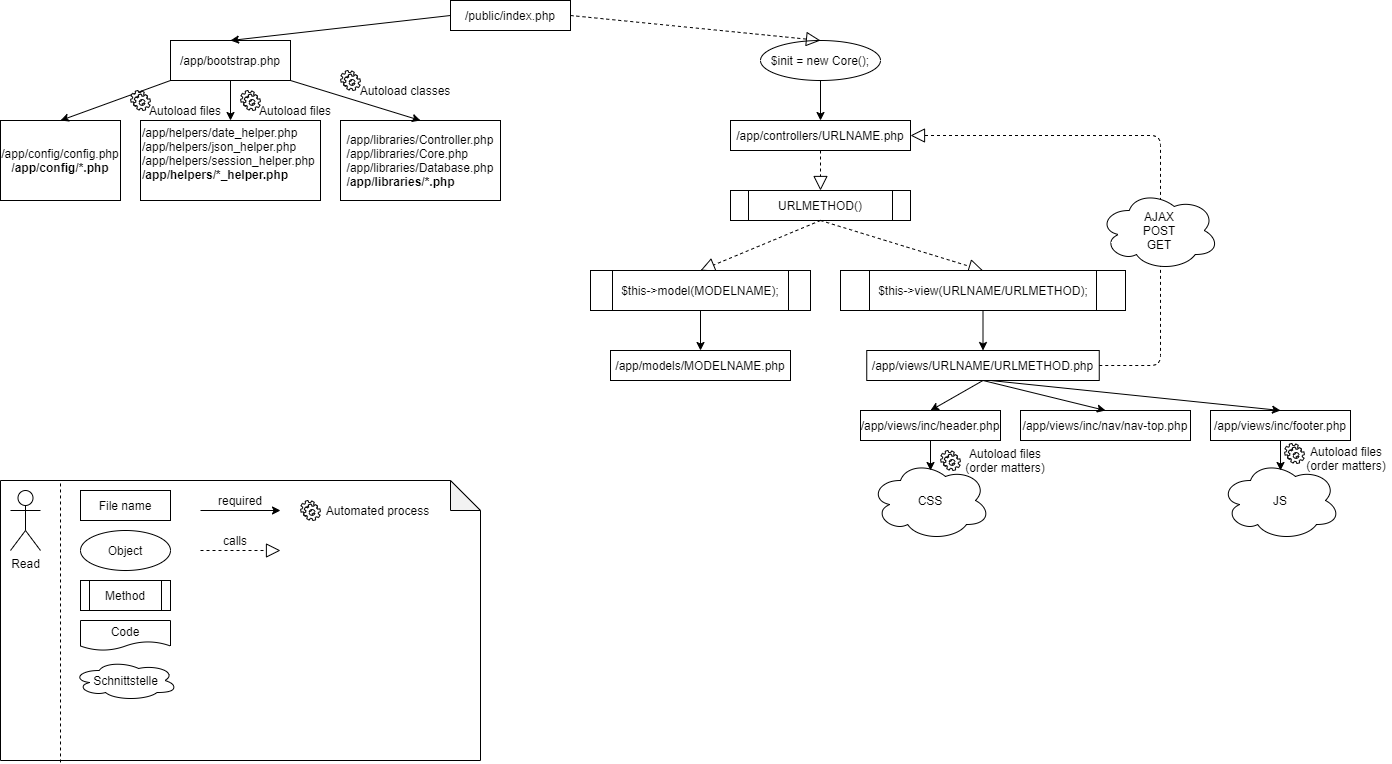

The diagram above was exported from draw.io. Its source (the exported page's mxGraphModel, read from the mxfile embedded in the PNG):
<mxGraphModel dx="1075" dy="569" grid="1" gridSize="10" guides="1" tooltips="1" connect="1" arrows="1" fold="1" page="1" pageScale="1" pageWidth="1100" pageHeight="850" background="#ffffff" math="0" shadow="0">
  <root>
    <mxCell id="0" />
    <mxCell id="1" parent="0" />
    <mxCell id="seLH4e_ZLU2bX_Oh-OQ0-1" value="/public/index.php" style="rounded=0;whiteSpace=wrap;html=1;" parent="1" vertex="1">
      <mxGeometry x="490" y="40" width="120" height="30" as="geometry" />
    </mxCell>
    <mxCell id="seLH4e_ZLU2bX_Oh-OQ0-4" value="/app/bootstrap.php" style="rounded=0;whiteSpace=wrap;html=1;" parent="1" vertex="1">
      <mxGeometry x="210" y="80" width="120" height="40" as="geometry" />
    </mxCell>
    <mxCell id="seLH4e_ZLU2bX_Oh-OQ0-5" value="/app/config/config.php&lt;br&gt;&lt;b&gt;/app/config/*.php&lt;/b&gt;" style="rounded=0;whiteSpace=wrap;html=1;" parent="1" vertex="1">
      <mxGeometry x="40" y="160" width="120" height="80" as="geometry" />
    </mxCell>
    <mxCell id="seLH4e_ZLU2bX_Oh-OQ0-6" value="/app/helpers/date_helper.php&lt;br&gt;/app/helpers/json_helper.php&lt;br&gt;/app/helpers/session_helper.php&lt;br&gt;&lt;span style=&quot;text-align: center&quot;&gt;&lt;b&gt;/app/helpers/*_helper.php&lt;/b&gt;&lt;br&gt;&lt;br&gt;&lt;/span&gt;" style="rounded=0;whiteSpace=wrap;html=1;align=left;" parent="1" vertex="1">
      <mxGeometry x="180" y="160" width="180" height="80" as="geometry" />
    </mxCell>
    <mxCell id="seLH4e_ZLU2bX_Oh-OQ0-7" value="&lt;div style=&quot;text-align: left&quot;&gt;&lt;span&gt;/app/libraries/Controller.php&lt;/span&gt;&lt;/div&gt;&lt;div style=&quot;text-align: left&quot;&gt;&lt;span&gt;/app/libraries/Core.php&lt;/span&gt;&lt;/div&gt;&lt;div style=&quot;text-align: left&quot;&gt;&lt;span&gt;/app/libraries/Database.php&lt;/span&gt;&lt;/div&gt;&lt;div style=&quot;text-align: left&quot;&gt;&lt;span&gt;&lt;b&gt;/app/libraries/*.php&lt;/b&gt;&lt;/span&gt;&lt;/div&gt;" style="rounded=0;whiteSpace=wrap;html=1;" parent="1" vertex="1">
      <mxGeometry x="380" y="160" width="160" height="80" as="geometry" />
    </mxCell>
    <mxCell id="seLH4e_ZLU2bX_Oh-OQ0-9" value="" style="endArrow=classic;html=1;entryX=0.5;entryY=0;entryDx=0;entryDy=0;exitX=0;exitY=0.5;exitDx=0;exitDy=0;" parent="1" source="seLH4e_ZLU2bX_Oh-OQ0-1" target="seLH4e_ZLU2bX_Oh-OQ0-4" edge="1">
      <mxGeometry width="50" height="50" relative="1" as="geometry">
        <mxPoint x="490" y="50" as="sourcePoint" />
        <mxPoint x="390" y="90" as="targetPoint" />
      </mxGeometry>
    </mxCell>
    <mxCell id="seLH4e_ZLU2bX_Oh-OQ0-10" value="" style="endArrow=classic;html=1;exitX=0;exitY=1;exitDx=0;exitDy=0;entryX=0.5;entryY=0;entryDx=0;entryDy=0;" parent="1" source="seLH4e_ZLU2bX_Oh-OQ0-4" target="seLH4e_ZLU2bX_Oh-OQ0-5" edge="1">
      <mxGeometry width="50" height="50" relative="1" as="geometry">
        <mxPoint x="50" y="520" as="sourcePoint" />
        <mxPoint x="100" y="470" as="targetPoint" />
      </mxGeometry>
    </mxCell>
    <mxCell id="seLH4e_ZLU2bX_Oh-OQ0-11" value="" style="endArrow=classic;html=1;exitX=0.5;exitY=1;exitDx=0;exitDy=0;entryX=0.5;entryY=0;entryDx=0;entryDy=0;" parent="1" source="seLH4e_ZLU2bX_Oh-OQ0-4" target="seLH4e_ZLU2bX_Oh-OQ0-6" edge="1">
      <mxGeometry width="50" height="50" relative="1" as="geometry">
        <mxPoint x="160" y="340" as="sourcePoint" />
        <mxPoint x="210" y="290" as="targetPoint" />
      </mxGeometry>
    </mxCell>
    <mxCell id="seLH4e_ZLU2bX_Oh-OQ0-12" value="" style="endArrow=classic;html=1;exitX=1;exitY=1;exitDx=0;exitDy=0;entryX=0.5;entryY=0;entryDx=0;entryDy=0;" parent="1" source="seLH4e_ZLU2bX_Oh-OQ0-4" target="seLH4e_ZLU2bX_Oh-OQ0-7" edge="1">
      <mxGeometry width="50" height="50" relative="1" as="geometry">
        <mxPoint x="190" y="320" as="sourcePoint" />
        <mxPoint x="240" y="270" as="targetPoint" />
      </mxGeometry>
    </mxCell>
    <mxCell id="seLH4e_ZLU2bX_Oh-OQ0-13" value="$init = new Core();" style="ellipse;whiteSpace=wrap;html=1;" parent="1" vertex="1">
      <mxGeometry x="800" y="80" width="120" height="40" as="geometry" />
    </mxCell>
    <mxCell id="seLH4e_ZLU2bX_Oh-OQ0-16" value="" style="endArrow=block;dashed=1;endFill=0;endSize=12;html=1;exitX=1;exitY=0.5;exitDx=0;exitDy=0;entryX=0.5;entryY=0;entryDx=0;entryDy=0;" parent="1" source="seLH4e_ZLU2bX_Oh-OQ0-1" target="seLH4e_ZLU2bX_Oh-OQ0-13" edge="1">
      <mxGeometry width="160" relative="1" as="geometry">
        <mxPoint x="290" y="420" as="sourcePoint" />
        <mxPoint x="450" y="420" as="targetPoint" />
      </mxGeometry>
    </mxCell>
    <mxCell id="seLH4e_ZLU2bX_Oh-OQ0-17" value="/app/controllers/URLNAME.php" style="rounded=0;whiteSpace=wrap;html=1;" parent="1" vertex="1">
      <mxGeometry x="770" y="160" width="180" height="30" as="geometry" />
    </mxCell>
    <mxCell id="seLH4e_ZLU2bX_Oh-OQ0-18" value="" style="endArrow=classic;html=1;exitX=0.5;exitY=1;exitDx=0;exitDy=0;entryX=0.5;entryY=0;entryDx=0;entryDy=0;" parent="1" source="seLH4e_ZLU2bX_Oh-OQ0-13" target="seLH4e_ZLU2bX_Oh-OQ0-17" edge="1">
      <mxGeometry width="50" height="50" relative="1" as="geometry">
        <mxPoint x="260" y="130" as="sourcePoint" />
        <mxPoint x="260" y="170" as="targetPoint" />
      </mxGeometry>
    </mxCell>
    <mxCell id="seLH4e_ZLU2bX_Oh-OQ0-19" value="" style="endArrow=block;dashed=1;endFill=0;endSize=12;html=1;exitX=0.5;exitY=1;exitDx=0;exitDy=0;entryX=0.5;entryY=0;entryDx=0;entryDy=0;" parent="1" source="seLH4e_ZLU2bX_Oh-OQ0-17" target="seLH4e_ZLU2bX_Oh-OQ0-20" edge="1">
      <mxGeometry width="160" relative="1" as="geometry">
        <mxPoint x="640" y="65" as="sourcePoint" />
        <mxPoint x="870" y="90" as="targetPoint" />
      </mxGeometry>
    </mxCell>
    <mxCell id="seLH4e_ZLU2bX_Oh-OQ0-20" value="URLMETHOD()" style="shape=process;whiteSpace=wrap;html=1;backgroundOutline=1;" parent="1" vertex="1">
      <mxGeometry x="770" y="230" width="180" height="30" as="geometry" />
    </mxCell>
    <mxCell id="seLH4e_ZLU2bX_Oh-OQ0-24" value="" style="shape=note;whiteSpace=wrap;html=1;backgroundOutline=1;darkOpacity=0.05;" parent="1" vertex="1">
      <mxGeometry x="40" y="520" width="480" height="280" as="geometry" />
    </mxCell>
    <mxCell id="seLH4e_ZLU2bX_Oh-OQ0-31" value="Code" style="shape=document;whiteSpace=wrap;html=1;boundedLbl=1;fillColor=#FFFFFF;" parent="1" vertex="1">
      <mxGeometry x="120" y="660" width="90" height="30" as="geometry" />
    </mxCell>
    <mxCell id="seLH4e_ZLU2bX_Oh-OQ0-32" value="" style="endArrow=block;dashed=1;endFill=0;endSize=12;html=1;exitX=0.5;exitY=1;exitDx=0;exitDy=0;entryX=0.5;entryY=0;entryDx=0;entryDy=0;" parent="1" source="seLH4e_ZLU2bX_Oh-OQ0-20" target="seLH4e_ZLU2bX_Oh-OQ0-56" edge="1">
      <mxGeometry width="160" relative="1" as="geometry">
        <mxPoint x="870" y="200" as="sourcePoint" />
        <mxPoint x="990" y="290" as="targetPoint" />
      </mxGeometry>
    </mxCell>
    <mxCell id="seLH4e_ZLU2bX_Oh-OQ0-34" value="" style="endArrow=block;dashed=1;endFill=0;endSize=12;html=1;exitX=0.5;exitY=1;exitDx=0;exitDy=0;entryX=0.5;entryY=0;entryDx=0;entryDy=0;" parent="1" source="seLH4e_ZLU2bX_Oh-OQ0-20" target="seLH4e_ZLU2bX_Oh-OQ0-55" edge="1">
      <mxGeometry width="160" relative="1" as="geometry">
        <mxPoint x="870" y="280" as="sourcePoint" />
        <mxPoint x="750" y="280" as="targetPoint" />
      </mxGeometry>
    </mxCell>
    <mxCell id="seLH4e_ZLU2bX_Oh-OQ0-35" value="/app/models/MODELNAME.php" style="rounded=0;whiteSpace=wrap;html=1;" parent="1" vertex="1">
      <mxGeometry x="650" y="390" width="180" height="30" as="geometry" />
    </mxCell>
    <mxCell id="seLH4e_ZLU2bX_Oh-OQ0-36" value="/app/views/URLNAME/URLMETHOD.php" style="rounded=0;whiteSpace=wrap;html=1;" parent="1" vertex="1">
      <mxGeometry x="906.25" y="390" width="232.5" height="30" as="geometry" />
    </mxCell>
    <mxCell id="seLH4e_ZLU2bX_Oh-OQ0-37" value="" style="endArrow=classic;html=1;entryX=0.5;entryY=0;entryDx=0;entryDy=0;exitX=0.5;exitY=1;exitDx=0;exitDy=0;" parent="1" source="seLH4e_ZLU2bX_Oh-OQ0-55" target="seLH4e_ZLU2bX_Oh-OQ0-35" edge="1">
      <mxGeometry width="50" height="50" relative="1" as="geometry">
        <mxPoint x="810" y="370" as="sourcePoint" />
        <mxPoint x="870" y="170" as="targetPoint" />
      </mxGeometry>
    </mxCell>
    <mxCell id="seLH4e_ZLU2bX_Oh-OQ0-38" value="" style="endArrow=classic;html=1;exitX=0.5;exitY=1;exitDx=0;exitDy=0;entryX=0.5;entryY=0;entryDx=0;entryDy=0;" parent="1" source="seLH4e_ZLU2bX_Oh-OQ0-56" target="seLH4e_ZLU2bX_Oh-OQ0-36" edge="1">
      <mxGeometry width="50" height="50" relative="1" as="geometry">
        <mxPoint x="990" y="370" as="sourcePoint" />
        <mxPoint x="990" y="370" as="targetPoint" />
      </mxGeometry>
    </mxCell>
    <mxCell id="seLH4e_ZLU2bX_Oh-OQ0-39" value="Read" style="shape=umlActor;verticalLabelPosition=bottom;labelBackgroundColor=#ffffff;verticalAlign=top;html=1;outlineConnect=0;fillColor=#FFFFFF;" parent="1" vertex="1">
      <mxGeometry x="50" y="530" width="30" height="60" as="geometry" />
    </mxCell>
    <mxCell id="seLH4e_ZLU2bX_Oh-OQ0-40" value="File name" style="rounded=0;whiteSpace=wrap;html=1;fillColor=#FFFFFF;" parent="1" vertex="1">
      <mxGeometry x="120" y="530" width="90" height="30" as="geometry" />
    </mxCell>
    <mxCell id="seLH4e_ZLU2bX_Oh-OQ0-43" value="" style="endArrow=classic;html=1;" parent="1" edge="1">
      <mxGeometry width="50" height="50" relative="1" as="geometry">
        <mxPoint x="240" y="550" as="sourcePoint" />
        <mxPoint x="320" y="550" as="targetPoint" />
      </mxGeometry>
    </mxCell>
    <mxCell id="seLH4e_ZLU2bX_Oh-OQ0-44" value="required" style="text;html=1;strokeColor=none;fillColor=none;align=center;verticalAlign=middle;whiteSpace=wrap;rounded=0;" parent="1" vertex="1">
      <mxGeometry x="240" y="530" width="80" height="20" as="geometry" />
    </mxCell>
    <mxCell id="seLH4e_ZLU2bX_Oh-OQ0-45" value="Object" style="ellipse;whiteSpace=wrap;html=1;fillColor=#FFFFFF;" parent="1" vertex="1">
      <mxGeometry x="120" y="570" width="90" height="40" as="geometry" />
    </mxCell>
    <mxCell id="seLH4e_ZLU2bX_Oh-OQ0-46" value="" style="endArrow=block;dashed=1;endFill=0;endSize=12;html=1;exitX=1;exitY=0.5;exitDx=0;exitDy=0;" parent="1" edge="1">
      <mxGeometry width="160" relative="1" as="geometry">
        <mxPoint x="240" y="590" as="sourcePoint" />
        <mxPoint x="320" y="590" as="targetPoint" />
      </mxGeometry>
    </mxCell>
    <mxCell id="seLH4e_ZLU2bX_Oh-OQ0-53" value="calls" style="text;html=1;strokeColor=none;fillColor=none;align=center;verticalAlign=middle;whiteSpace=wrap;rounded=0;" parent="1" vertex="1">
      <mxGeometry x="235" y="570" width="80" height="20" as="geometry" />
    </mxCell>
    <mxCell id="seLH4e_ZLU2bX_Oh-OQ0-54" value="Method" style="shape=process;whiteSpace=wrap;html=1;backgroundOutline=1;" parent="1" vertex="1">
      <mxGeometry x="120" y="620" width="90" height="30" as="geometry" />
    </mxCell>
    <mxCell id="seLH4e_ZLU2bX_Oh-OQ0-55" value="&lt;span style=&quot;background-color: rgb(255 , 255 , 255)&quot;&gt;$this-&amp;gt;model(MODELNAME);&lt;/span&gt;" style="shape=process;whiteSpace=wrap;html=1;backgroundOutline=1;" parent="1" vertex="1">
      <mxGeometry x="630" y="310" width="220" height="40" as="geometry" />
    </mxCell>
    <mxCell id="seLH4e_ZLU2bX_Oh-OQ0-56" value="&lt;span style=&quot;background-color: rgb(255 , 255 , 255)&quot;&gt;$this-&amp;gt;view(URLNAME/URLMETHOD);&lt;/span&gt;" style="shape=process;whiteSpace=wrap;html=1;backgroundOutline=1;" parent="1" vertex="1">
      <mxGeometry x="880" y="310" width="285" height="40" as="geometry" />
    </mxCell>
    <mxCell id="seLH4e_ZLU2bX_Oh-OQ0-58" value="" style="endArrow=none;dashed=1;html=1;entryX=0.125;entryY=0;entryDx=0;entryDy=0;entryPerimeter=0;exitX=0.125;exitY=1.007;exitDx=0;exitDy=0;exitPerimeter=0;" parent="1" source="seLH4e_ZLU2bX_Oh-OQ0-24" target="seLH4e_ZLU2bX_Oh-OQ0-24" edge="1">
      <mxGeometry width="50" height="50" relative="1" as="geometry">
        <mxPoint x="40" y="870" as="sourcePoint" />
        <mxPoint x="90" y="820" as="targetPoint" />
      </mxGeometry>
    </mxCell>
    <mxCell id="seLH4e_ZLU2bX_Oh-OQ0-60" value="/app/views/inc/header.php" style="rounded=0;whiteSpace=wrap;html=1;" parent="1" vertex="1">
      <mxGeometry x="900" y="450" width="140" height="30" as="geometry" />
    </mxCell>
    <mxCell id="seLH4e_ZLU2bX_Oh-OQ0-61" value="/app/views/inc/nav/nav-top.php" style="rounded=0;whiteSpace=wrap;html=1;" parent="1" vertex="1">
      <mxGeometry x="1060" y="450" width="170" height="30" as="geometry" />
    </mxCell>
    <mxCell id="seLH4e_ZLU2bX_Oh-OQ0-62" value="/app/views/inc/footer.php" style="rounded=0;whiteSpace=wrap;html=1;" parent="1" vertex="1">
      <mxGeometry x="1250" y="450" width="140" height="30" as="geometry" />
    </mxCell>
    <mxCell id="seLH4e_ZLU2bX_Oh-OQ0-63" value="" style="endArrow=classic;html=1;exitX=0.5;exitY=1;exitDx=0;exitDy=0;entryX=0.5;entryY=0;entryDx=0;entryDy=0;" parent="1" source="seLH4e_ZLU2bX_Oh-OQ0-36" target="seLH4e_ZLU2bX_Oh-OQ0-60" edge="1">
      <mxGeometry width="50" height="50" relative="1" as="geometry">
        <mxPoint x="1032.5" y="360" as="sourcePoint" />
        <mxPoint x="1032.5" y="400" as="targetPoint" />
      </mxGeometry>
    </mxCell>
    <mxCell id="seLH4e_ZLU2bX_Oh-OQ0-64" value="" style="endArrow=classic;html=1;exitX=0.5;exitY=1;exitDx=0;exitDy=0;entryX=0.5;entryY=0;entryDx=0;entryDy=0;" parent="1" source="seLH4e_ZLU2bX_Oh-OQ0-36" target="seLH4e_ZLU2bX_Oh-OQ0-61" edge="1">
      <mxGeometry width="50" height="50" relative="1" as="geometry">
        <mxPoint x="1032.5" y="430" as="sourcePoint" />
        <mxPoint x="980" y="460" as="targetPoint" />
      </mxGeometry>
    </mxCell>
    <mxCell id="seLH4e_ZLU2bX_Oh-OQ0-65" value="" style="endArrow=classic;html=1;entryX=0.5;entryY=0;entryDx=0;entryDy=0;" parent="1" target="seLH4e_ZLU2bX_Oh-OQ0-62" edge="1">
      <mxGeometry width="50" height="50" relative="1" as="geometry">
        <mxPoint x="1030" y="420" as="sourcePoint" />
        <mxPoint x="1155" y="460" as="targetPoint" />
      </mxGeometry>
    </mxCell>
    <mxCell id="seLH4e_ZLU2bX_Oh-OQ0-66" value="CSS" style="ellipse;shape=cloud;whiteSpace=wrap;html=1;fillColor=#FFFFFF;" parent="1" vertex="1">
      <mxGeometry x="910" y="500" width="120" height="80" as="geometry" />
    </mxCell>
    <mxCell id="seLH4e_ZLU2bX_Oh-OQ0-67" value="JS" style="ellipse;shape=cloud;whiteSpace=wrap;html=1;fillColor=#FFFFFF;" parent="1" vertex="1">
      <mxGeometry x="1260" y="500" width="120" height="80" as="geometry" />
    </mxCell>
    <mxCell id="seLH4e_ZLU2bX_Oh-OQ0-68" value="" style="endArrow=classic;html=1;exitX=0.5;exitY=1;exitDx=0;exitDy=0;entryX=0.5;entryY=0.125;entryDx=0;entryDy=0;entryPerimeter=0;" parent="1" source="seLH4e_ZLU2bX_Oh-OQ0-60" target="seLH4e_ZLU2bX_Oh-OQ0-66" edge="1">
      <mxGeometry width="50" height="50" relative="1" as="geometry">
        <mxPoint x="870" y="590" as="sourcePoint" />
        <mxPoint x="920" y="540" as="targetPoint" />
      </mxGeometry>
    </mxCell>
    <mxCell id="seLH4e_ZLU2bX_Oh-OQ0-69" value="" style="endArrow=classic;html=1;exitX=0.5;exitY=1;exitDx=0;exitDy=0;entryX=0.5;entryY=0.125;entryDx=0;entryDy=0;entryPerimeter=0;" parent="1" source="seLH4e_ZLU2bX_Oh-OQ0-62" target="seLH4e_ZLU2bX_Oh-OQ0-67" edge="1">
      <mxGeometry width="50" height="50" relative="1" as="geometry">
        <mxPoint x="980" y="490" as="sourcePoint" />
        <mxPoint x="980" y="520" as="targetPoint" />
      </mxGeometry>
    </mxCell>
    <mxCell id="seLH4e_ZLU2bX_Oh-OQ0-70" value="Schnittstelle" style="ellipse;shape=cloud;whiteSpace=wrap;html=1;fillColor=#FFFFFF;" parent="1" vertex="1">
      <mxGeometry x="112.5" y="700" width="105" height="40" as="geometry" />
    </mxCell>
    <mxCell id="AfD-dQPQwKPt1_Hx5fE6-1" value="" style="endArrow=block;dashed=1;endFill=0;endSize=12;html=1;exitX=1;exitY=0.5;exitDx=0;exitDy=0;entryX=1;entryY=0.5;entryDx=0;entryDy=0;" parent="1" source="seLH4e_ZLU2bX_Oh-OQ0-36" target="seLH4e_ZLU2bX_Oh-OQ0-17" edge="1">
      <mxGeometry width="160" relative="1" as="geometry">
        <mxPoint x="870" y="270" as="sourcePoint" />
        <mxPoint x="1032.5" y="320" as="targetPoint" />
        <Array as="points">
          <mxPoint x="1200" y="405" />
          <mxPoint x="1200" y="175" />
        </Array>
      </mxGeometry>
    </mxCell>
    <mxCell id="AfD-dQPQwKPt1_Hx5fE6-2" value="AJAX&lt;br&gt;POST&lt;br&gt;GET" style="ellipse;shape=cloud;whiteSpace=wrap;html=1;fillColor=#FFFFFF;" parent="1" vertex="1">
      <mxGeometry x="1138.75" y="230" width="120" height="80" as="geometry" />
    </mxCell>
    <mxCell id="6qWTl0-UfdfjkeRqwgrx-1" value="" style="shape=mxgraph.bpmn.service_task;html=1;outlineConnect=0;" parent="1" vertex="1">
      <mxGeometry x="280" y="130" width="20" height="20" as="geometry" />
    </mxCell>
    <mxCell id="6qWTl0-UfdfjkeRqwgrx-4" value="" style="shape=mxgraph.bpmn.service_task;html=1;outlineConnect=0;" parent="1" vertex="1">
      <mxGeometry x="340" y="540" width="20" height="20" as="geometry" />
    </mxCell>
    <mxCell id="6qWTl0-UfdfjkeRqwgrx-5" value="Autoload files" style="text;html=1;strokeColor=none;fillColor=none;align=center;verticalAlign=middle;whiteSpace=wrap;rounded=0;" parent="1" vertex="1">
      <mxGeometry x="290" y="140" width="90" height="20" as="geometry" />
    </mxCell>
    <mxCell id="6qWTl0-UfdfjkeRqwgrx-7" value="" style="shape=mxgraph.bpmn.service_task;html=1;outlineConnect=0;" parent="1" vertex="1">
      <mxGeometry x="380" y="110" width="20" height="20" as="geometry" />
    </mxCell>
    <mxCell id="6qWTl0-UfdfjkeRqwgrx-9" value="Autoload classes" style="text;html=1;strokeColor=none;fillColor=none;align=center;verticalAlign=middle;whiteSpace=wrap;rounded=0;" parent="1" vertex="1">
      <mxGeometry x="390" y="120" width="110" height="20" as="geometry" />
    </mxCell>
    <mxCell id="6qWTl0-UfdfjkeRqwgrx-10" value="Autoload files" style="text;html=1;strokeColor=none;fillColor=none;align=center;verticalAlign=middle;whiteSpace=wrap;rounded=0;" parent="1" vertex="1">
      <mxGeometry x="180" y="140" width="90" height="20" as="geometry" />
    </mxCell>
    <mxCell id="6qWTl0-UfdfjkeRqwgrx-11" value="" style="shape=mxgraph.bpmn.service_task;html=1;outlineConnect=0;" parent="1" vertex="1">
      <mxGeometry x="170" y="130" width="20" height="20" as="geometry" />
    </mxCell>
    <mxCell id="6qWTl0-UfdfjkeRqwgrx-13" value="Automated process" style="text;html=1;strokeColor=none;fillColor=none;align=center;verticalAlign=middle;whiteSpace=wrap;rounded=0;" parent="1" vertex="1">
      <mxGeometry x="360" y="540" width="115" height="20" as="geometry" />
    </mxCell>
    <mxCell id="PUH6D78kR2cpZpDUTEDc-1" value="" style="shape=mxgraph.bpmn.service_task;html=1;outlineConnect=0;" vertex="1" parent="1">
      <mxGeometry x="980" y="490" width="20" height="20" as="geometry" />
    </mxCell>
    <mxCell id="PUH6D78kR2cpZpDUTEDc-4" value="Autoload files (order matters)" style="text;html=1;strokeColor=none;fillColor=none;align=center;verticalAlign=middle;whiteSpace=wrap;rounded=0;" vertex="1" parent="1">
      <mxGeometry x="1341" y="488" width="90" height="20" as="geometry" />
    </mxCell>
    <mxCell id="PUH6D78kR2cpZpDUTEDc-5" value="" style="shape=mxgraph.bpmn.service_task;html=1;outlineConnect=0;" vertex="1" parent="1">
      <mxGeometry x="1324" y="483" width="20" height="20" as="geometry" />
    </mxCell>
    <mxCell id="PUH6D78kR2cpZpDUTEDc-6" value="Autoload files (order matters)" style="text;html=1;strokeColor=none;fillColor=none;align=center;verticalAlign=middle;whiteSpace=wrap;rounded=0;" vertex="1" parent="1">
      <mxGeometry x="1000" y="490" width="90" height="20" as="geometry" />
    </mxCell>
  </root>
</mxGraphModel>